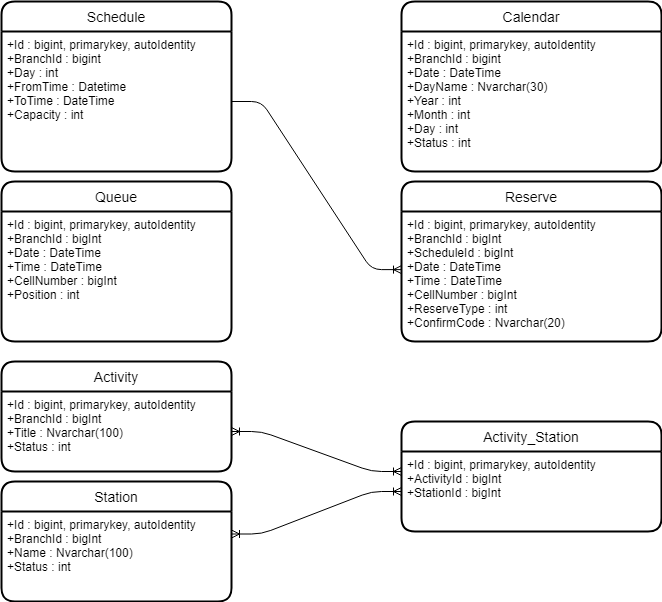

The diagram above was exported from draw.io. Its source (the exported page's mxGraphModel, read from the mxfile embedded in the PNG):
<mxGraphModel dx="1176" dy="816" grid="1" gridSize="10" guides="1" tooltips="1" connect="1" arrows="1" fold="1" page="1" pageScale="1" pageWidth="1169" pageHeight="1654" math="0" shadow="0">
  <root>
    <mxCell id="8Uon-9aQsKCygVCyfgIz-0" />
    <mxCell id="8Uon-9aQsKCygVCyfgIz-1" parent="8Uon-9aQsKCygVCyfgIz-0" />
    <mxCell id="WHqjiVeiML4VcuKVhkzf-0" value="Schedule" style="swimlane;childLayout=stackLayout;horizontal=1;startSize=30;horizontalStack=0;rounded=1;fontSize=14;fontStyle=0;strokeWidth=2;resizeParent=0;resizeLast=1;shadow=0;dashed=0;align=center;" parent="8Uon-9aQsKCygVCyfgIz-1" vertex="1">
      <mxGeometry x="80" y="80" width="230" height="170" as="geometry" />
    </mxCell>
    <mxCell id="WHqjiVeiML4VcuKVhkzf-1" value="+Id : bigint, primarykey, autoIdentity&#10;+BranchId : bigint&#10;+Day : int&#10;+FromTime : Datetime&#10;+ToTime : DateTime&#10;+Capacity : int&#10;" style="align=left;strokeColor=none;fillColor=none;spacingLeft=4;fontSize=12;verticalAlign=top;resizable=0;rotatable=0;part=1;" parent="WHqjiVeiML4VcuKVhkzf-0" vertex="1">
      <mxGeometry y="30" width="230" height="140" as="geometry" />
    </mxCell>
    <mxCell id="8HWznNMP1z9gvTl206RO-7" value="" style="edgeStyle=entityRelationEdgeStyle;fontSize=12;html=1;endArrow=ERoneToMany;exitX=1;exitY=0.5;exitDx=0;exitDy=0;entryX=0;entryY=0.447;entryDx=0;entryDy=0;entryPerimeter=0;" parent="8Uon-9aQsKCygVCyfgIz-1" source="WHqjiVeiML4VcuKVhkzf-1" target="8HWznNMP1z9gvTl206RO-3" edge="1">
      <mxGeometry width="100" height="100" relative="1" as="geometry">
        <mxPoint x="500" y="470" as="sourcePoint" />
        <mxPoint x="600" y="370" as="targetPoint" />
      </mxGeometry>
    </mxCell>
    <mxCell id="8HWznNMP1z9gvTl206RO-0" value="Calendar" style="swimlane;childLayout=stackLayout;horizontal=1;startSize=30;horizontalStack=0;rounded=1;fontSize=14;fontStyle=0;strokeWidth=2;resizeParent=0;resizeLast=1;shadow=0;dashed=0;align=center;" parent="8Uon-9aQsKCygVCyfgIz-1" vertex="1">
      <mxGeometry x="480" y="80" width="260" height="170" as="geometry" />
    </mxCell>
    <mxCell id="8HWznNMP1z9gvTl206RO-1" value="+Id : bigint, primarykey, autoIdentity&#10;+BranchId : bigint&#10;+Date : DateTime&#10;+DayName : Nvarchar(30)&#10;+Year : int&#10;+Month : int&#10;+Day : int&#10;+Status : int&#10;" style="align=left;strokeColor=none;fillColor=none;spacingLeft=4;fontSize=12;verticalAlign=top;resizable=0;rotatable=0;part=1;" parent="8HWznNMP1z9gvTl206RO-0" vertex="1">
      <mxGeometry y="30" width="260" height="140" as="geometry" />
    </mxCell>
    <mxCell id="H3JbCfN7Oen6yHrHhAOc-2" value="" style="edgeStyle=entityRelationEdgeStyle;fontSize=12;html=1;endArrow=ERoneToMany;startArrow=ERoneToMany;exitX=1;exitY=0.5;exitDx=0;exitDy=0;entryX=0;entryY=0.25;entryDx=0;entryDy=0;" edge="1" parent="8Uon-9aQsKCygVCyfgIz-1" source="Iz2F8xGs3VzECCRWEfcG-1" target="H3JbCfN7Oen6yHrHhAOc-1">
      <mxGeometry width="100" height="100" relative="1" as="geometry">
        <mxPoint x="100" y="730" as="sourcePoint" />
        <mxPoint x="410" y="530" as="targetPoint" />
      </mxGeometry>
    </mxCell>
    <mxCell id="H3JbCfN7Oen6yHrHhAOc-3" value="" style="edgeStyle=entityRelationEdgeStyle;fontSize=12;html=1;endArrow=ERoneToMany;startArrow=ERoneToMany;exitX=1;exitY=0.25;exitDx=0;exitDy=0;entryX=0;entryY=0.5;entryDx=0;entryDy=0;" edge="1" parent="8Uon-9aQsKCygVCyfgIz-1" source="23dnpfjz-0qdc1w7LmRF-1" target="H3JbCfN7Oen6yHrHhAOc-1">
      <mxGeometry width="100" height="100" relative="1" as="geometry">
        <mxPoint x="340" y="565" as="sourcePoint" />
        <mxPoint x="500" y="610" as="targetPoint" />
      </mxGeometry>
    </mxCell>
    <mxCell id="8HWznNMP1z9gvTl206RO-4" value="Queue" style="swimlane;childLayout=stackLayout;horizontal=1;startSize=30;horizontalStack=0;rounded=1;fontSize=14;fontStyle=0;strokeWidth=2;resizeParent=0;resizeLast=1;shadow=0;dashed=0;align=center;" parent="8Uon-9aQsKCygVCyfgIz-1" vertex="1">
      <mxGeometry x="80" y="260" width="230" height="160" as="geometry" />
    </mxCell>
    <mxCell id="8HWznNMP1z9gvTl206RO-5" value="+Id : bigint, primarykey, autoIdentity&#10;+BranchId : bigInt&#10;+Date : DateTime&#10;+Time : DateTime&#10;+CellNumber : bigInt&#10;+Position : int&#10;" style="align=left;strokeColor=none;fillColor=none;spacingLeft=4;fontSize=12;verticalAlign=top;resizable=0;rotatable=0;part=1;" parent="8HWznNMP1z9gvTl206RO-4" vertex="1">
      <mxGeometry y="30" width="230" height="130" as="geometry" />
    </mxCell>
    <mxCell id="8HWznNMP1z9gvTl206RO-2" value="Reserve" style="swimlane;childLayout=stackLayout;horizontal=1;startSize=30;horizontalStack=0;rounded=1;fontSize=14;fontStyle=0;strokeWidth=2;resizeParent=0;resizeLast=1;shadow=0;dashed=0;align=center;" parent="8Uon-9aQsKCygVCyfgIz-1" vertex="1">
      <mxGeometry x="480" y="260" width="260" height="160" as="geometry" />
    </mxCell>
    <mxCell id="8HWznNMP1z9gvTl206RO-3" value="+Id : bigint, primarykey, autoIdentity&#10;+BranchId : bigInt&#10;+ScheduleId : bigInt&#10;+Date : DateTime&#10;+Time : DateTime&#10;+CellNumber : bigInt&#10;+ReserveType : int&#10;+ConfirmCode : Nvarchar(20)&#10;" style="align=left;strokeColor=none;fillColor=none;spacingLeft=4;fontSize=12;verticalAlign=top;resizable=0;rotatable=0;part=1;" parent="8HWznNMP1z9gvTl206RO-2" vertex="1">
      <mxGeometry y="30" width="260" height="130" as="geometry" />
    </mxCell>
    <mxCell id="Iz2F8xGs3VzECCRWEfcG-0" value="Activity" style="swimlane;childLayout=stackLayout;horizontal=1;startSize=30;horizontalStack=0;rounded=1;fontSize=14;fontStyle=0;strokeWidth=2;resizeParent=0;resizeLast=1;shadow=0;dashed=0;align=center;" vertex="1" parent="8Uon-9aQsKCygVCyfgIz-1">
      <mxGeometry x="80" y="440" width="230" height="110" as="geometry" />
    </mxCell>
    <mxCell id="Iz2F8xGs3VzECCRWEfcG-1" value="+Id : bigint, primarykey, autoIdentity&#10;+BranchId : bigInt&#10;+Title : Nvarchar(100)&#10;+Status : int&#10;" style="align=left;strokeColor=none;fillColor=none;spacingLeft=4;fontSize=12;verticalAlign=top;resizable=0;rotatable=0;part=1;" vertex="1" parent="Iz2F8xGs3VzECCRWEfcG-0">
      <mxGeometry y="30" width="230" height="80" as="geometry" />
    </mxCell>
    <mxCell id="23dnpfjz-0qdc1w7LmRF-0" value="Station" style="swimlane;childLayout=stackLayout;horizontal=1;startSize=30;horizontalStack=0;rounded=1;fontSize=14;fontStyle=0;strokeWidth=2;resizeParent=0;resizeLast=1;shadow=0;dashed=0;align=center;" vertex="1" parent="8Uon-9aQsKCygVCyfgIz-1">
      <mxGeometry x="80" y="560" width="230" height="120" as="geometry" />
    </mxCell>
    <mxCell id="23dnpfjz-0qdc1w7LmRF-1" value="+Id : bigint, primarykey, autoIdentity&#10;+BranchId : bigInt&#10;+Name : Nvarchar(100)&#10;+Status : int&#10;" style="align=left;strokeColor=none;fillColor=none;spacingLeft=4;fontSize=12;verticalAlign=top;resizable=0;rotatable=0;part=1;" vertex="1" parent="23dnpfjz-0qdc1w7LmRF-0">
      <mxGeometry y="30" width="230" height="90" as="geometry" />
    </mxCell>
    <mxCell id="H3JbCfN7Oen6yHrHhAOc-0" value="Activity_Station" style="swimlane;childLayout=stackLayout;horizontal=1;startSize=30;horizontalStack=0;rounded=1;fontSize=14;fontStyle=0;strokeWidth=2;resizeParent=0;resizeLast=1;shadow=0;dashed=0;align=center;" vertex="1" parent="8Uon-9aQsKCygVCyfgIz-1">
      <mxGeometry x="480" y="500" width="260" height="110" as="geometry" />
    </mxCell>
    <mxCell id="H3JbCfN7Oen6yHrHhAOc-1" value="+Id : bigint, primarykey, autoIdentity&#10;+ActivityId : bigInt&#10;+StationId : bigInt&#10;" style="align=left;strokeColor=none;fillColor=none;spacingLeft=4;fontSize=12;verticalAlign=top;resizable=0;rotatable=0;part=1;" vertex="1" parent="H3JbCfN7Oen6yHrHhAOc-0">
      <mxGeometry y="30" width="260" height="80" as="geometry" />
    </mxCell>
  </root>
</mxGraphModel>